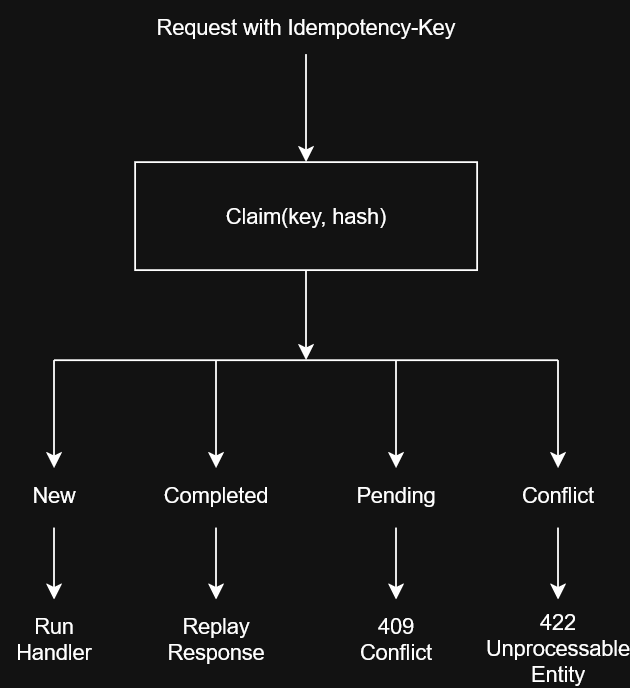

The diagram above was exported from draw.io. Its source (the exported page's mxGraphModel, read from the mxfile embedded in the PNG):
<mxGraphModel dx="1141" dy="616" grid="1" gridSize="10" guides="1" tooltips="1" connect="1" arrows="1" fold="1" page="1" pageScale="1" pageWidth="850" pageHeight="1100" math="0" shadow="0">
  <root>
    <mxCell id="0" />
    <mxCell id="1" parent="0" />
    <mxCell id="Ih1gnbj4kylhx9n76ka3-2" edge="1" parent="1" source="Ih1gnbj4kylhx9n76ka3-1" style="edgeStyle=orthogonalEdgeStyle;rounded=0;orthogonalLoop=1;jettySize=auto;html=1;">
      <mxGeometry relative="1" as="geometry">
        <mxPoint x="420" y="260" as="targetPoint" />
      </mxGeometry>
    </mxCell>
    <mxCell id="Ih1gnbj4kylhx9n76ka3-1" parent="1" style="rounded=0;whiteSpace=wrap;html=1;" value="Claim(key, hash)" vertex="1">
      <mxGeometry height="60" width="190" x="325" y="150" as="geometry" />
    </mxCell>
    <mxCell id="Ih1gnbj4kylhx9n76ka3-4" edge="1" parent="1" source="Ih1gnbj4kylhx9n76ka3-3" style="edgeStyle=orthogonalEdgeStyle;rounded=0;orthogonalLoop=1;jettySize=auto;html=1;entryX=0.5;entryY=0;entryDx=0;entryDy=0;" target="Ih1gnbj4kylhx9n76ka3-1">
      <mxGeometry relative="1" as="geometry" />
    </mxCell>
    <mxCell id="Ih1gnbj4kylhx9n76ka3-3" parent="1" style="text;html=1;whiteSpace=wrap;strokeColor=none;fillColor=none;align=center;verticalAlign=middle;rounded=0;" value="Request with Idempotency-Key" vertex="1">
      <mxGeometry height="30" width="190" x="325" y="60" as="geometry" />
    </mxCell>
    <mxCell id="Ih1gnbj4kylhx9n76ka3-5" edge="1" parent="1" style="endArrow=none;html=1;rounded=0;" value="">
      <mxGeometry height="50" relative="1" width="50" as="geometry">
        <mxPoint x="280" y="260" as="sourcePoint" />
        <mxPoint x="560" y="260" as="targetPoint" />
      </mxGeometry>
    </mxCell>
    <mxCell id="Ih1gnbj4kylhx9n76ka3-6" edge="1" parent="1" style="endArrow=classic;html=1;rounded=0;" value="">
      <mxGeometry height="50" relative="1" width="50" as="geometry">
        <mxPoint x="280" y="260" as="sourcePoint" />
        <mxPoint x="280" y="320" as="targetPoint" />
      </mxGeometry>
    </mxCell>
    <mxCell id="Ih1gnbj4kylhx9n76ka3-7" edge="1" parent="1" style="endArrow=classic;html=1;rounded=0;" value="">
      <mxGeometry height="50" relative="1" width="50" as="geometry">
        <mxPoint x="370" y="260" as="sourcePoint" />
        <mxPoint x="370" y="320" as="targetPoint" />
      </mxGeometry>
    </mxCell>
    <mxCell id="Ih1gnbj4kylhx9n76ka3-8" edge="1" parent="1" style="endArrow=classic;html=1;rounded=0;" value="">
      <mxGeometry height="50" relative="1" width="50" as="geometry">
        <mxPoint x="470" y="260" as="sourcePoint" />
        <mxPoint x="470" y="320" as="targetPoint" />
      </mxGeometry>
    </mxCell>
    <mxCell id="Ih1gnbj4kylhx9n76ka3-9" edge="1" parent="1" style="endArrow=classic;html=1;rounded=0;" value="">
      <mxGeometry height="50" relative="1" width="50" as="geometry">
        <mxPoint x="560" y="260" as="sourcePoint" />
        <mxPoint x="560" y="320" as="targetPoint" />
      </mxGeometry>
    </mxCell>
    <mxCell id="Ih1gnbj4kylhx9n76ka3-10" parent="1" style="text;html=1;whiteSpace=wrap;strokeColor=none;fillColor=none;align=center;verticalAlign=middle;rounded=0;" value="Pending" vertex="1">
      <mxGeometry height="30" width="60" x="440" y="320" as="geometry" />
    </mxCell>
    <mxCell id="Ih1gnbj4kylhx9n76ka3-11" parent="1" style="text;html=1;whiteSpace=wrap;strokeColor=none;fillColor=none;align=center;verticalAlign=middle;rounded=0;" value="Completed" vertex="1">
      <mxGeometry height="30" width="60" x="340" y="320" as="geometry" />
    </mxCell>
    <mxCell id="Ih1gnbj4kylhx9n76ka3-12" parent="1" style="text;html=1;whiteSpace=wrap;strokeColor=none;fillColor=none;align=center;verticalAlign=middle;rounded=0;" value="New" vertex="1">
      <mxGeometry height="30" width="60" x="250" y="320" as="geometry" />
    </mxCell>
    <mxCell id="Ih1gnbj4kylhx9n76ka3-13" parent="1" style="text;html=1;whiteSpace=wrap;strokeColor=none;fillColor=none;align=center;verticalAlign=middle;rounded=0;" value="Conflict" vertex="1">
      <mxGeometry height="30" width="60" x="530" y="320" as="geometry" />
    </mxCell>
    <mxCell id="Ih1gnbj4kylhx9n76ka3-14" edge="1" parent="1" style="endArrow=classic;html=1;rounded=0;" value="">
      <mxGeometry height="50" relative="1" width="50" as="geometry">
        <mxPoint x="280" y="353" as="sourcePoint" />
        <mxPoint x="280" y="393" as="targetPoint" />
      </mxGeometry>
    </mxCell>
    <mxCell id="Ih1gnbj4kylhx9n76ka3-15" edge="1" parent="1" style="endArrow=classic;html=1;rounded=0;" value="">
      <mxGeometry height="50" relative="1" width="50" as="geometry">
        <mxPoint x="370" y="353" as="sourcePoint" />
        <mxPoint x="370" y="393" as="targetPoint" />
      </mxGeometry>
    </mxCell>
    <mxCell id="Ih1gnbj4kylhx9n76ka3-16" edge="1" parent="1" style="endArrow=classic;html=1;rounded=0;" value="">
      <mxGeometry height="50" relative="1" width="50" as="geometry">
        <mxPoint x="470" y="353" as="sourcePoint" />
        <mxPoint x="470" y="393" as="targetPoint" />
      </mxGeometry>
    </mxCell>
    <mxCell id="Ih1gnbj4kylhx9n76ka3-17" edge="1" parent="1" style="endArrow=classic;html=1;rounded=0;" value="">
      <mxGeometry height="50" relative="1" width="50" as="geometry">
        <mxPoint x="560" y="353" as="sourcePoint" />
        <mxPoint x="560" y="393" as="targetPoint" />
      </mxGeometry>
    </mxCell>
    <mxCell id="Ih1gnbj4kylhx9n76ka3-19" parent="1" style="text;html=1;whiteSpace=wrap;strokeColor=none;fillColor=none;align=center;verticalAlign=middle;rounded=0;" value="&lt;div&gt;409&lt;/div&gt;&lt;div&gt;Conflict&lt;/div&gt;" vertex="1">
      <mxGeometry height="30" width="60" x="440" y="400" as="geometry" />
    </mxCell>
    <mxCell id="Ih1gnbj4kylhx9n76ka3-20" parent="1" style="text;html=1;whiteSpace=wrap;strokeColor=none;fillColor=none;align=center;verticalAlign=middle;rounded=0;" value="&lt;div&gt;Replay&lt;/div&gt;&lt;div&gt;Response&lt;/div&gt;" vertex="1">
      <mxGeometry height="30" width="60" x="340" y="400" as="geometry" />
    </mxCell>
    <mxCell id="Ih1gnbj4kylhx9n76ka3-21" parent="1" style="text;html=1;whiteSpace=wrap;strokeColor=none;fillColor=none;align=center;verticalAlign=middle;rounded=0;" value="Run Handler" vertex="1">
      <mxGeometry height="30" width="60" x="250" y="400" as="geometry" />
    </mxCell>
    <mxCell id="Ih1gnbj4kylhx9n76ka3-22" parent="1" style="text;html=1;whiteSpace=wrap;strokeColor=none;fillColor=none;align=center;verticalAlign=middle;rounded=0;" value="&lt;div&gt;422&lt;/div&gt;&lt;div&gt;Unprocessable Entity&lt;/div&gt;" vertex="1">
      <mxGeometry height="30" width="60" x="530" y="405" as="geometry" />
    </mxCell>
  </root>
</mxGraphModel>